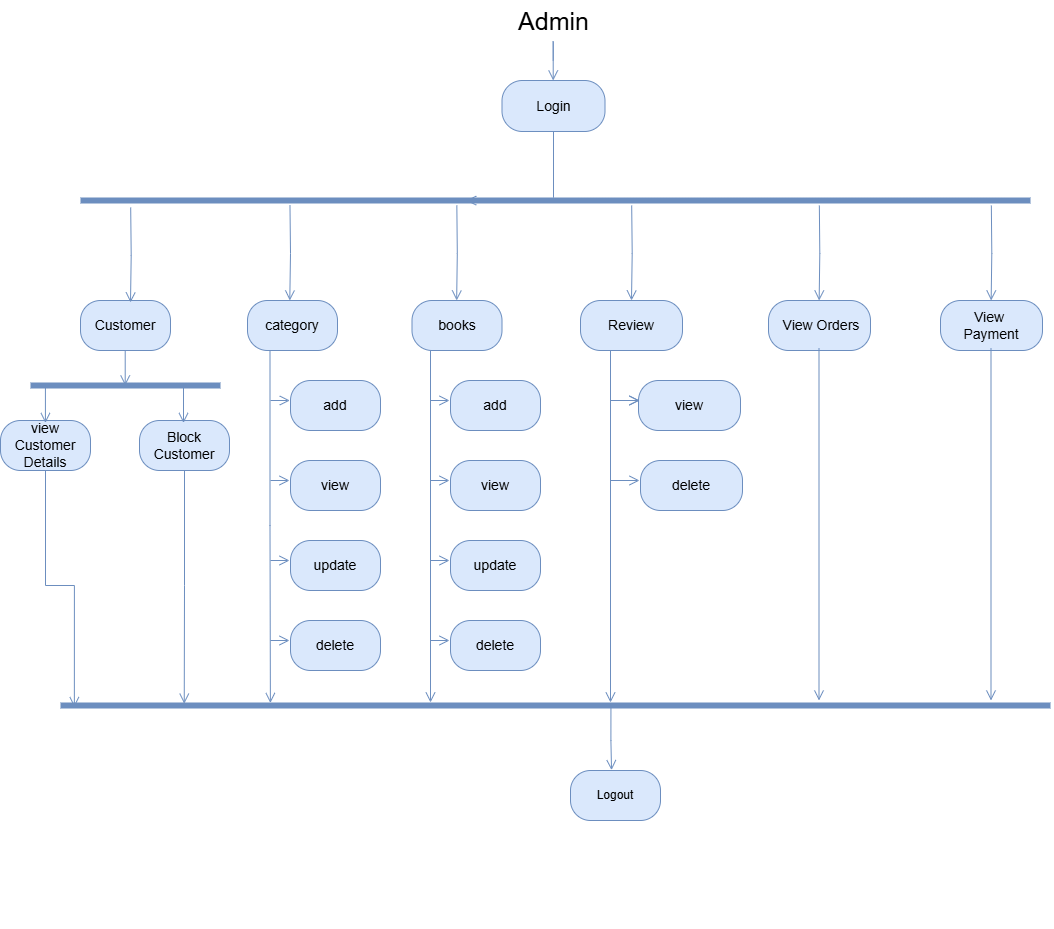

The diagram above was exported from draw.io. Its source (the exported page's mxGraphModel, read from the mxfile embedded in the PNG):
<mxGraphModel dx="1737" dy="892" grid="1" gridSize="10" guides="1" tooltips="1" connect="1" arrows="1" fold="1" page="1" pageScale="1" pageWidth="827" pageHeight="1169" math="0" shadow="0">
  <root>
    <mxCell id="0" />
    <mxCell id="1" parent="0" />
    <mxCell id="Ey2Ilw-SeUvDcQbxZ9TV-3" style="edgeStyle=orthogonalEdgeStyle;rounded=0;orthogonalLoop=1;jettySize=auto;html=1;exitX=0.5;exitY=1;exitDx=0;exitDy=0;fontFamily=Helvetica;fontSize=13;fillColor=#dae8fc;strokeColor=#6c8ebf;" edge="1" parent="1">
      <mxGeometry relative="1" as="geometry">
        <mxPoint x="782.5" y="1250" as="sourcePoint" />
        <mxPoint x="782.5" y="1250" as="targetPoint" />
      </mxGeometry>
    </mxCell>
    <mxCell id="Ey2Ilw-SeUvDcQbxZ9TV-6" value="&lt;font style=&quot;font-size: 14px;&quot;&gt;Login&lt;/font&gt;" style="rounded=1;whiteSpace=wrap;html=1;arcSize=40;fillColor=#dae8fc;strokeColor=#6c8ebf;" vertex="1" parent="1">
      <mxGeometry x="731.5" y="410" width="103" height="51" as="geometry" />
    </mxCell>
    <mxCell id="Ey2Ilw-SeUvDcQbxZ9TV-9" value="" style="shape=line;html=1;strokeWidth=6;strokeColor=#6c8ebf;fillColor=#dae8fc;" vertex="1" parent="1">
      <mxGeometry x="290" y="1030" width="990" height="10" as="geometry" />
    </mxCell>
    <mxCell id="Ey2Ilw-SeUvDcQbxZ9TV-10" value="" style="shape=line;html=1;strokeWidth=6;strokeColor=#6c8ebf;fillColor=#dae8fc;" vertex="1" parent="1">
      <mxGeometry x="310" y="525" width="950" height="10" as="geometry" />
    </mxCell>
    <mxCell id="Ey2Ilw-SeUvDcQbxZ9TV-16" value="&lt;span style=&quot;font-size: 14px;&quot;&gt;category&lt;/span&gt;" style="rounded=1;whiteSpace=wrap;html=1;arcSize=40;fillColor=#dae8fc;strokeColor=#6c8ebf;" vertex="1" parent="1">
      <mxGeometry x="477" y="630" width="90" height="50" as="geometry" />
    </mxCell>
    <mxCell id="Ey2Ilw-SeUvDcQbxZ9TV-17" value="&lt;div&gt;&lt;span style=&quot;font-size: 14px;&quot;&gt;&amp;nbsp;View Orders&lt;/span&gt;&lt;/div&gt;" style="rounded=1;whiteSpace=wrap;html=1;arcSize=40;fillColor=#dae8fc;strokeColor=#6c8ebf;" vertex="1" parent="1">
      <mxGeometry x="998" y="630" width="102" height="50" as="geometry" />
    </mxCell>
    <mxCell id="Ey2Ilw-SeUvDcQbxZ9TV-24" value="" style="edgeStyle=orthogonalEdgeStyle;html=1;verticalAlign=bottom;endArrow=open;endSize=8;strokeColor=#6c8ebf;rounded=0;fontSize=14;startArrow=none;fillColor=#dae8fc;entryX=0.5;entryY=0;entryDx=0;entryDy=0;" edge="1" parent="1" target="Ey2Ilw-SeUvDcQbxZ9TV-73">
      <mxGeometry relative="1" as="geometry">
        <mxPoint x="860.22" y="625" as="targetPoint" />
        <mxPoint x="861.19" y="535" as="sourcePoint" />
        <Array as="points" />
      </mxGeometry>
    </mxCell>
    <mxCell id="Ey2Ilw-SeUvDcQbxZ9TV-26" value="&lt;span style=&quot;font-size: 14px;&quot;&gt;books&lt;/span&gt;" style="rounded=1;whiteSpace=wrap;html=1;arcSize=40;fillColor=#dae8fc;strokeColor=#6c8ebf;" vertex="1" parent="1">
      <mxGeometry x="641.5" y="630" width="90" height="50" as="geometry" />
    </mxCell>
    <mxCell id="Ey2Ilw-SeUvDcQbxZ9TV-32" value="" style="edgeStyle=orthogonalEdgeStyle;html=1;verticalAlign=bottom;endArrow=open;endSize=8;strokeColor=#6c8ebf;rounded=0;fontSize=14;startArrow=none;fillColor=#dae8fc;exitX=0.5;exitY=1;exitDx=0;exitDy=0;entryX=0.406;entryY=0.508;entryDx=0;entryDy=0;entryPerimeter=0;" edge="1" parent="1" source="Ey2Ilw-SeUvDcQbxZ9TV-6" target="Ey2Ilw-SeUvDcQbxZ9TV-10">
      <mxGeometry relative="1" as="geometry">
        <mxPoint x="783" y="520" as="targetPoint" />
        <mxPoint x="782.71" y="480" as="sourcePoint" />
        <Array as="points">
          <mxPoint x="783" y="527" />
          <mxPoint x="783" y="527" />
        </Array>
      </mxGeometry>
    </mxCell>
    <mxCell id="Ey2Ilw-SeUvDcQbxZ9TV-33" value="" style="edgeStyle=orthogonalEdgeStyle;html=1;verticalAlign=bottom;endArrow=open;endSize=8;strokeColor=#6c8ebf;rounded=0;fontSize=14;startArrow=none;fillColor=#dae8fc;" edge="1" parent="1">
      <mxGeometry relative="1" as="geometry">
        <mxPoint x="782.71" y="410" as="targetPoint" />
        <mxPoint x="782.71" y="390" as="sourcePoint" />
        <Array as="points">
          <mxPoint x="782.71" y="371" />
        </Array>
      </mxGeometry>
    </mxCell>
    <mxCell id="Ey2Ilw-SeUvDcQbxZ9TV-67" value="" style="edgeStyle=orthogonalEdgeStyle;html=1;verticalAlign=bottom;endArrow=open;endSize=8;strokeColor=#6c8ebf;rounded=0;fontSize=14;startArrow=none;fillColor=#dae8fc;exitX=0.556;exitY=0.785;exitDx=0;exitDy=0;exitPerimeter=0;entryX=0.456;entryY=-0.007;entryDx=0;entryDy=0;entryPerimeter=0;" edge="1" parent="1" source="Ey2Ilw-SeUvDcQbxZ9TV-9" target="Ey2Ilw-SeUvDcQbxZ9TV-68">
      <mxGeometry relative="1" as="geometry">
        <mxPoint x="835.5" y="1100" as="targetPoint" />
        <mxPoint x="834.5" y="1040" as="sourcePoint" />
        <Array as="points" />
      </mxGeometry>
    </mxCell>
    <mxCell id="Ey2Ilw-SeUvDcQbxZ9TV-68" value="Logout" style="rounded=1;whiteSpace=wrap;html=1;arcSize=40;fillColor=#dae8fc;strokeColor=#6c8ebf;" vertex="1" parent="1">
      <mxGeometry x="800" y="1100" width="90" height="50" as="geometry" />
    </mxCell>
    <mxCell id="Ey2Ilw-SeUvDcQbxZ9TV-71" value="&lt;font style=&quot;font-size: 25px;&quot;&gt;Admin&lt;/font&gt;" style="text;html=1;align=center;verticalAlign=middle;resizable=0;points=[];autosize=1;strokeColor=none;fillColor=none;" vertex="1" parent="1">
      <mxGeometry x="738" y="330" width="90" height="40" as="geometry" />
    </mxCell>
    <mxCell id="Ey2Ilw-SeUvDcQbxZ9TV-72" value="&lt;span style=&quot;font-size: 14px;&quot;&gt;Customer&lt;/span&gt;" style="rounded=1;whiteSpace=wrap;html=1;arcSize=40;fillColor=#dae8fc;strokeColor=#6c8ebf;" vertex="1" parent="1">
      <mxGeometry x="310" y="630" width="90" height="50" as="geometry" />
    </mxCell>
    <mxCell id="Ey2Ilw-SeUvDcQbxZ9TV-73" value="&lt;div&gt;&lt;span style=&quot;font-size: 14px;&quot;&gt;Review&lt;/span&gt;&lt;/div&gt;" style="rounded=1;whiteSpace=wrap;html=1;arcSize=40;fillColor=#dae8fc;strokeColor=#6c8ebf;" vertex="1" parent="1">
      <mxGeometry x="810" y="630" width="102" height="50" as="geometry" />
    </mxCell>
    <mxCell id="Ey2Ilw-SeUvDcQbxZ9TV-74" value="&lt;div&gt;&lt;span style=&quot;font-size: 14px;&quot;&gt;View&amp;nbsp;&lt;/span&gt;&lt;/div&gt;&lt;div&gt;&lt;span style=&quot;font-size: 14px;&quot;&gt;Payment&lt;/span&gt;&lt;/div&gt;" style="rounded=1;whiteSpace=wrap;html=1;arcSize=40;fillColor=#dae8fc;strokeColor=#6c8ebf;" vertex="1" parent="1">
      <mxGeometry x="1170" y="630" width="102" height="50" as="geometry" />
    </mxCell>
    <mxCell id="Ey2Ilw-SeUvDcQbxZ9TV-75" value="&lt;span style=&quot;font-size: 14px;&quot;&gt;view Customer Details&lt;/span&gt;" style="rounded=1;whiteSpace=wrap;html=1;arcSize=40;fillColor=#dae8fc;strokeColor=#6c8ebf;" vertex="1" parent="1">
      <mxGeometry x="230" y="750" width="90" height="50" as="geometry" />
    </mxCell>
    <mxCell id="Ey2Ilw-SeUvDcQbxZ9TV-76" value="&lt;span style=&quot;font-size: 14px;&quot;&gt;Block Customer&lt;/span&gt;" style="rounded=1;whiteSpace=wrap;html=1;arcSize=40;fillColor=#dae8fc;strokeColor=#6c8ebf;" vertex="1" parent="1">
      <mxGeometry x="369" y="750" width="90" height="50" as="geometry" />
    </mxCell>
    <mxCell id="Ey2Ilw-SeUvDcQbxZ9TV-77" value="&lt;span style=&quot;font-size: 14px;&quot;&gt;add&lt;/span&gt;" style="rounded=1;whiteSpace=wrap;html=1;arcSize=40;fillColor=#dae8fc;strokeColor=#6c8ebf;" vertex="1" parent="1">
      <mxGeometry x="520" y="710" width="90" height="50" as="geometry" />
    </mxCell>
    <mxCell id="Ey2Ilw-SeUvDcQbxZ9TV-78" value="&lt;span style=&quot;font-size: 14px;&quot;&gt;view&lt;/span&gt;" style="rounded=1;whiteSpace=wrap;html=1;arcSize=40;fillColor=#dae8fc;strokeColor=#6c8ebf;" vertex="1" parent="1">
      <mxGeometry x="520" y="790" width="90" height="50" as="geometry" />
    </mxCell>
    <mxCell id="Ey2Ilw-SeUvDcQbxZ9TV-79" value="&lt;span style=&quot;font-size: 14px;&quot;&gt;update&lt;/span&gt;" style="rounded=1;whiteSpace=wrap;html=1;arcSize=40;fillColor=#dae8fc;strokeColor=#6c8ebf;" vertex="1" parent="1">
      <mxGeometry x="520" y="870" width="90" height="50" as="geometry" />
    </mxCell>
    <mxCell id="Ey2Ilw-SeUvDcQbxZ9TV-80" value="&lt;span style=&quot;font-size: 14px;&quot;&gt;delete&lt;/span&gt;" style="rounded=1;whiteSpace=wrap;html=1;arcSize=40;fillColor=#dae8fc;strokeColor=#6c8ebf;" vertex="1" parent="1">
      <mxGeometry x="520" y="950" width="90" height="50" as="geometry" />
    </mxCell>
    <mxCell id="Ey2Ilw-SeUvDcQbxZ9TV-81" value="&lt;span style=&quot;font-size: 14px;&quot;&gt;add&lt;/span&gt;" style="rounded=1;whiteSpace=wrap;html=1;arcSize=40;fillColor=#dae8fc;strokeColor=#6c8ebf;" vertex="1" parent="1">
      <mxGeometry x="680" y="710" width="90" height="50" as="geometry" />
    </mxCell>
    <mxCell id="Ey2Ilw-SeUvDcQbxZ9TV-82" value="&lt;span style=&quot;font-size: 14px;&quot;&gt;update&lt;/span&gt;" style="rounded=1;whiteSpace=wrap;html=1;arcSize=40;fillColor=#dae8fc;strokeColor=#6c8ebf;" vertex="1" parent="1">
      <mxGeometry x="680" y="870" width="90" height="50" as="geometry" />
    </mxCell>
    <mxCell id="Ey2Ilw-SeUvDcQbxZ9TV-83" value="&lt;span style=&quot;font-size: 14px;&quot;&gt;delete&lt;/span&gt;" style="rounded=1;whiteSpace=wrap;html=1;arcSize=40;fillColor=#dae8fc;strokeColor=#6c8ebf;" vertex="1" parent="1">
      <mxGeometry x="680" y="950" width="90" height="50" as="geometry" />
    </mxCell>
    <mxCell id="Ey2Ilw-SeUvDcQbxZ9TV-84" value="&lt;span style=&quot;font-size: 14px;&quot;&gt;view&lt;/span&gt;" style="rounded=1;whiteSpace=wrap;html=1;arcSize=40;fillColor=#dae8fc;strokeColor=#6c8ebf;" vertex="1" parent="1">
      <mxGeometry x="680" y="790" width="90" height="50" as="geometry" />
    </mxCell>
    <mxCell id="Ey2Ilw-SeUvDcQbxZ9TV-85" value="&lt;div&gt;&lt;span style=&quot;font-size: 14px;&quot;&gt;view&lt;/span&gt;&lt;/div&gt;" style="rounded=1;whiteSpace=wrap;html=1;arcSize=40;fillColor=#dae8fc;strokeColor=#6c8ebf;" vertex="1" parent="1">
      <mxGeometry x="868" y="710" width="102" height="50" as="geometry" />
    </mxCell>
    <mxCell id="Ey2Ilw-SeUvDcQbxZ9TV-88" value="&lt;div&gt;&lt;span style=&quot;font-size: 14px;&quot;&gt;delete&lt;/span&gt;&lt;/div&gt;" style="rounded=1;whiteSpace=wrap;html=1;arcSize=40;fillColor=#dae8fc;strokeColor=#6c8ebf;" vertex="1" parent="1">
      <mxGeometry x="870" y="790" width="102" height="50" as="geometry" />
    </mxCell>
    <mxCell id="Ey2Ilw-SeUvDcQbxZ9TV-90" value="" style="edgeStyle=orthogonalEdgeStyle;html=1;verticalAlign=bottom;endArrow=open;endSize=8;strokeColor=#6c8ebf;rounded=0;fontSize=14;startArrow=none;fillColor=#dae8fc;entryX=0.5;entryY=0;entryDx=0;entryDy=0;" edge="1" parent="1">
      <mxGeometry relative="1" as="geometry">
        <mxPoint x="360" y="632" as="targetPoint" />
        <mxPoint x="360.19000000000005" y="537" as="sourcePoint" />
        <Array as="points" />
      </mxGeometry>
    </mxCell>
    <mxCell id="Ey2Ilw-SeUvDcQbxZ9TV-91" value="" style="edgeStyle=orthogonalEdgeStyle;html=1;verticalAlign=bottom;endArrow=open;endSize=8;strokeColor=#6c8ebf;rounded=0;fontSize=14;startArrow=none;fillColor=#dae8fc;entryX=0.5;entryY=0;entryDx=0;entryDy=0;" edge="1" parent="1">
      <mxGeometry relative="1" as="geometry">
        <mxPoint x="519.29" y="630" as="targetPoint" />
        <mxPoint x="519.48" y="535" as="sourcePoint" />
        <Array as="points" />
      </mxGeometry>
    </mxCell>
    <mxCell id="Ey2Ilw-SeUvDcQbxZ9TV-92" value="" style="edgeStyle=orthogonalEdgeStyle;html=1;verticalAlign=bottom;endArrow=open;endSize=8;strokeColor=#6c8ebf;rounded=0;fontSize=14;startArrow=none;fillColor=#dae8fc;entryX=0.5;entryY=0;entryDx=0;entryDy=0;" edge="1" parent="1">
      <mxGeometry relative="1" as="geometry">
        <mxPoint x="686.15" y="630" as="targetPoint" />
        <mxPoint x="686.34" y="535" as="sourcePoint" />
        <Array as="points" />
      </mxGeometry>
    </mxCell>
    <mxCell id="Ey2Ilw-SeUvDcQbxZ9TV-93" value="" style="edgeStyle=orthogonalEdgeStyle;html=1;verticalAlign=bottom;endArrow=open;endSize=8;strokeColor=#6c8ebf;rounded=0;fontSize=14;startArrow=none;fillColor=#dae8fc;entryX=0.5;entryY=0;entryDx=0;entryDy=0;" edge="1" parent="1">
      <mxGeometry relative="1" as="geometry">
        <mxPoint x="1048.65" y="630" as="targetPoint" />
        <mxPoint x="1048.8400000000001" y="535" as="sourcePoint" />
        <Array as="points" />
      </mxGeometry>
    </mxCell>
    <mxCell id="Ey2Ilw-SeUvDcQbxZ9TV-94" value="" style="edgeStyle=orthogonalEdgeStyle;html=1;verticalAlign=bottom;endArrow=open;endSize=8;strokeColor=#6c8ebf;rounded=0;fontSize=14;startArrow=none;fillColor=#dae8fc;entryX=0.5;entryY=0;entryDx=0;entryDy=0;" edge="1" parent="1">
      <mxGeometry relative="1" as="geometry">
        <mxPoint x="1220.65" y="630" as="targetPoint" />
        <mxPoint x="1220.8400000000001" y="535" as="sourcePoint" />
        <Array as="points" />
      </mxGeometry>
    </mxCell>
    <mxCell id="Ey2Ilw-SeUvDcQbxZ9TV-100" value="" style="shape=line;html=1;strokeWidth=6;strokeColor=#6c8ebf;fillColor=#dae8fc;" vertex="1" parent="1">
      <mxGeometry x="260" y="710" width="190" height="10" as="geometry" />
    </mxCell>
    <mxCell id="Ey2Ilw-SeUvDcQbxZ9TV-101" value="" style="edgeStyle=orthogonalEdgeStyle;html=1;verticalAlign=bottom;endArrow=open;endSize=8;strokeColor=#6c8ebf;rounded=0;fontSize=14;startArrow=none;fillColor=#dae8fc;entryX=0.5;entryY=0;entryDx=0;entryDy=0;" edge="1" parent="1">
      <mxGeometry relative="1" as="geometry">
        <mxPoint x="354.71" y="715" as="targetPoint" />
        <mxPoint x="354.71" y="680" as="sourcePoint" />
        <Array as="points" />
      </mxGeometry>
    </mxCell>
    <mxCell id="Ey2Ilw-SeUvDcQbxZ9TV-102" value="" style="edgeStyle=orthogonalEdgeStyle;html=1;verticalAlign=bottom;endArrow=open;endSize=8;strokeColor=#6c8ebf;rounded=0;fontSize=14;startArrow=none;fillColor=#dae8fc;entryX=0.5;entryY=0;entryDx=0;entryDy=0;" edge="1" parent="1">
      <mxGeometry relative="1" as="geometry">
        <mxPoint x="413" y="752.5" as="targetPoint" />
        <mxPoint x="413" y="717.5" as="sourcePoint" />
        <Array as="points" />
      </mxGeometry>
    </mxCell>
    <mxCell id="Ey2Ilw-SeUvDcQbxZ9TV-103" value="" style="edgeStyle=orthogonalEdgeStyle;html=1;verticalAlign=bottom;endArrow=open;endSize=8;strokeColor=#6c8ebf;rounded=0;fontSize=14;startArrow=none;fillColor=#dae8fc;entryX=0.5;entryY=0;entryDx=0;entryDy=0;" edge="1" parent="1">
      <mxGeometry relative="1" as="geometry">
        <mxPoint x="274.92" y="752.5" as="targetPoint" />
        <mxPoint x="274.92" y="717.5" as="sourcePoint" />
        <Array as="points" />
      </mxGeometry>
    </mxCell>
    <mxCell id="Ey2Ilw-SeUvDcQbxZ9TV-104" value="" style="edgeStyle=orthogonalEdgeStyle;html=1;verticalAlign=bottom;endArrow=open;endSize=8;strokeColor=#6c8ebf;rounded=0;fontSize=14;startArrow=none;fillColor=#dae8fc;exitX=0.25;exitY=1;exitDx=0;exitDy=0;entryX=0.212;entryY=0.247;entryDx=0;entryDy=0;entryPerimeter=0;" edge="1" parent="1" source="Ey2Ilw-SeUvDcQbxZ9TV-16" target="Ey2Ilw-SeUvDcQbxZ9TV-9">
      <mxGeometry relative="1" as="geometry">
        <mxPoint x="500" y="960" as="targetPoint" />
        <mxPoint x="500" y="790" as="sourcePoint" />
        <Array as="points" />
      </mxGeometry>
    </mxCell>
    <mxCell id="Ey2Ilw-SeUvDcQbxZ9TV-107" value="" style="edgeStyle=orthogonalEdgeStyle;html=1;verticalAlign=bottom;endArrow=open;endSize=8;strokeColor=#6c8ebf;rounded=0;fontSize=14;startArrow=none;fillColor=#dae8fc;entryX=-0.008;entryY=0.406;entryDx=0;entryDy=0;entryPerimeter=0;" edge="1" parent="1" target="Ey2Ilw-SeUvDcQbxZ9TV-77">
      <mxGeometry relative="1" as="geometry">
        <mxPoint x="511.4761904761906" y="803" as="targetPoint" />
        <mxPoint x="500" y="730" as="sourcePoint" />
        <Array as="points" />
      </mxGeometry>
    </mxCell>
    <mxCell id="Ey2Ilw-SeUvDcQbxZ9TV-108" value="" style="edgeStyle=orthogonalEdgeStyle;html=1;verticalAlign=bottom;endArrow=open;endSize=8;strokeColor=#6c8ebf;rounded=0;fontSize=14;startArrow=none;fillColor=#dae8fc;entryX=-0.008;entryY=0.406;entryDx=0;entryDy=0;entryPerimeter=0;" edge="1" parent="1">
      <mxGeometry relative="1" as="geometry">
        <mxPoint x="519" y="810" as="targetPoint" />
        <mxPoint x="500" y="810" as="sourcePoint" />
        <Array as="points" />
      </mxGeometry>
    </mxCell>
    <mxCell id="Ey2Ilw-SeUvDcQbxZ9TV-109" value="" style="edgeStyle=orthogonalEdgeStyle;html=1;verticalAlign=bottom;endArrow=open;endSize=8;strokeColor=#6c8ebf;rounded=0;fontSize=14;startArrow=none;fillColor=#dae8fc;entryX=-0.008;entryY=0.406;entryDx=0;entryDy=0;entryPerimeter=0;" edge="1" parent="1">
      <mxGeometry relative="1" as="geometry">
        <mxPoint x="519" y="890" as="targetPoint" />
        <mxPoint x="500" y="890" as="sourcePoint" />
        <Array as="points" />
      </mxGeometry>
    </mxCell>
    <mxCell id="Ey2Ilw-SeUvDcQbxZ9TV-110" value="" style="edgeStyle=orthogonalEdgeStyle;html=1;verticalAlign=bottom;endArrow=open;endSize=8;strokeColor=#6c8ebf;rounded=0;fontSize=14;startArrow=none;fillColor=#dae8fc;entryX=-0.008;entryY=0.406;entryDx=0;entryDy=0;entryPerimeter=0;" edge="1" parent="1">
      <mxGeometry relative="1" as="geometry">
        <mxPoint x="519" y="970" as="targetPoint" />
        <mxPoint x="500" y="970" as="sourcePoint" />
        <Array as="points" />
      </mxGeometry>
    </mxCell>
    <mxCell id="Ey2Ilw-SeUvDcQbxZ9TV-111" value="" style="edgeStyle=orthogonalEdgeStyle;html=1;verticalAlign=bottom;endArrow=open;endSize=8;strokeColor=#6c8ebf;rounded=0;fontSize=14;startArrow=none;fillColor=#dae8fc;exitX=0.25;exitY=1;exitDx=0;exitDy=0;entryX=0.212;entryY=0.247;entryDx=0;entryDy=0;entryPerimeter=0;" edge="1" parent="1">
      <mxGeometry relative="1" as="geometry">
        <mxPoint x="660" y="1032" as="targetPoint" />
        <mxPoint x="660" y="680" as="sourcePoint" />
        <Array as="points" />
      </mxGeometry>
    </mxCell>
    <mxCell id="Ey2Ilw-SeUvDcQbxZ9TV-112" value="" style="edgeStyle=orthogonalEdgeStyle;html=1;verticalAlign=bottom;endArrow=open;endSize=8;strokeColor=#6c8ebf;rounded=0;fontSize=14;startArrow=none;fillColor=#dae8fc;exitX=0.25;exitY=1;exitDx=0;exitDy=0;entryX=0.212;entryY=0.247;entryDx=0;entryDy=0;entryPerimeter=0;" edge="1" parent="1">
      <mxGeometry relative="1" as="geometry">
        <mxPoint x="840" y="1032" as="targetPoint" />
        <mxPoint x="840" y="680" as="sourcePoint" />
        <Array as="points" />
      </mxGeometry>
    </mxCell>
    <mxCell id="Ey2Ilw-SeUvDcQbxZ9TV-113" value="" style="edgeStyle=orthogonalEdgeStyle;html=1;verticalAlign=bottom;endArrow=open;endSize=8;strokeColor=#6c8ebf;rounded=0;fontSize=14;startArrow=none;fillColor=#dae8fc;exitX=0.25;exitY=1;exitDx=0;exitDy=0;entryX=0.212;entryY=0.247;entryDx=0;entryDy=0;entryPerimeter=0;" edge="1" parent="1">
      <mxGeometry relative="1" as="geometry">
        <mxPoint x="1048.5" y="1030" as="targetPoint" />
        <mxPoint x="1048.5" y="678" as="sourcePoint" />
        <Array as="points" />
      </mxGeometry>
    </mxCell>
    <mxCell id="Ey2Ilw-SeUvDcQbxZ9TV-114" value="" style="edgeStyle=orthogonalEdgeStyle;html=1;verticalAlign=bottom;endArrow=open;endSize=8;strokeColor=#6c8ebf;rounded=0;fontSize=14;startArrow=none;fillColor=#dae8fc;exitX=0.25;exitY=1;exitDx=0;exitDy=0;entryX=0.212;entryY=0.247;entryDx=0;entryDy=0;entryPerimeter=0;" edge="1" parent="1">
      <mxGeometry relative="1" as="geometry">
        <mxPoint x="1220.5" y="1030" as="targetPoint" />
        <mxPoint x="1220.5" y="678" as="sourcePoint" />
        <Array as="points" />
      </mxGeometry>
    </mxCell>
    <mxCell id="Ey2Ilw-SeUvDcQbxZ9TV-115" value="" style="edgeStyle=orthogonalEdgeStyle;html=1;verticalAlign=bottom;endArrow=open;endSize=8;strokeColor=#6c8ebf;rounded=0;fontSize=14;startArrow=none;fillColor=#dae8fc;entryX=-0.008;entryY=0.406;entryDx=0;entryDy=0;entryPerimeter=0;" edge="1" parent="1">
      <mxGeometry relative="1" as="geometry">
        <mxPoint x="679" y="730" as="targetPoint" />
        <mxPoint x="660" y="730" as="sourcePoint" />
        <Array as="points" />
      </mxGeometry>
    </mxCell>
    <mxCell id="Ey2Ilw-SeUvDcQbxZ9TV-116" value="" style="edgeStyle=orthogonalEdgeStyle;html=1;verticalAlign=bottom;endArrow=open;endSize=8;strokeColor=#6c8ebf;rounded=0;fontSize=14;startArrow=none;fillColor=#dae8fc;entryX=-0.008;entryY=0.406;entryDx=0;entryDy=0;entryPerimeter=0;" edge="1" parent="1">
      <mxGeometry relative="1" as="geometry">
        <mxPoint x="679" y="810" as="targetPoint" />
        <mxPoint x="660" y="810" as="sourcePoint" />
        <Array as="points" />
      </mxGeometry>
    </mxCell>
    <mxCell id="Ey2Ilw-SeUvDcQbxZ9TV-118" value="" style="edgeStyle=orthogonalEdgeStyle;html=1;verticalAlign=bottom;endArrow=open;endSize=8;strokeColor=#6c8ebf;rounded=0;fontSize=14;startArrow=none;fillColor=#dae8fc;entryX=-0.008;entryY=0.406;entryDx=0;entryDy=0;entryPerimeter=0;" edge="1" parent="1">
      <mxGeometry relative="1" as="geometry">
        <mxPoint x="679" y="890" as="targetPoint" />
        <mxPoint x="660" y="890" as="sourcePoint" />
        <Array as="points" />
      </mxGeometry>
    </mxCell>
    <mxCell id="Ey2Ilw-SeUvDcQbxZ9TV-119" value="" style="edgeStyle=orthogonalEdgeStyle;html=1;verticalAlign=bottom;endArrow=open;endSize=8;strokeColor=#6c8ebf;rounded=0;fontSize=14;startArrow=none;fillColor=#dae8fc;entryX=-0.008;entryY=0.406;entryDx=0;entryDy=0;entryPerimeter=0;" edge="1" parent="1">
      <mxGeometry relative="1" as="geometry">
        <mxPoint x="679" y="970" as="targetPoint" />
        <mxPoint x="660" y="970" as="sourcePoint" />
        <Array as="points" />
      </mxGeometry>
    </mxCell>
    <mxCell id="Ey2Ilw-SeUvDcQbxZ9TV-120" value="" style="edgeStyle=orthogonalEdgeStyle;html=1;verticalAlign=bottom;endArrow=open;endSize=8;strokeColor=#6c8ebf;rounded=0;fontSize=14;startArrow=none;fillColor=#dae8fc;entryX=-0.008;entryY=0.406;entryDx=0;entryDy=0;entryPerimeter=0;" edge="1" parent="1">
      <mxGeometry relative="1" as="geometry">
        <mxPoint x="869" y="730" as="targetPoint" />
        <mxPoint x="840" y="730" as="sourcePoint" />
        <Array as="points" />
      </mxGeometry>
    </mxCell>
    <mxCell id="Ey2Ilw-SeUvDcQbxZ9TV-121" value="" style="edgeStyle=orthogonalEdgeStyle;html=1;verticalAlign=bottom;endArrow=open;endSize=8;strokeColor=#6c8ebf;rounded=0;fontSize=14;startArrow=none;fillColor=#dae8fc;entryX=-0.008;entryY=0.406;entryDx=0;entryDy=0;entryPerimeter=0;" edge="1" parent="1">
      <mxGeometry relative="1" as="geometry">
        <mxPoint x="869" y="730" as="targetPoint" />
        <mxPoint x="850" y="730" as="sourcePoint" />
        <Array as="points" />
      </mxGeometry>
    </mxCell>
    <mxCell id="Ey2Ilw-SeUvDcQbxZ9TV-122" value="" style="edgeStyle=orthogonalEdgeStyle;html=1;verticalAlign=bottom;endArrow=open;endSize=8;strokeColor=#6c8ebf;rounded=0;fontSize=14;startArrow=none;fillColor=#dae8fc;entryX=-0.008;entryY=0.406;entryDx=0;entryDy=0;entryPerimeter=0;" edge="1" parent="1">
      <mxGeometry relative="1" as="geometry">
        <mxPoint x="869" y="810" as="targetPoint" />
        <mxPoint x="840" y="810" as="sourcePoint" />
        <Array as="points" />
      </mxGeometry>
    </mxCell>
    <mxCell id="Ey2Ilw-SeUvDcQbxZ9TV-123" value="" style="edgeStyle=orthogonalEdgeStyle;html=1;verticalAlign=bottom;endArrow=open;endSize=8;strokeColor=#6c8ebf;rounded=0;fontSize=14;startArrow=none;fillColor=#dae8fc;exitX=0.5;exitY=1;exitDx=0;exitDy=0;entryX=0.014;entryY=0.661;entryDx=0;entryDy=0;entryPerimeter=0;" edge="1" parent="1" source="Ey2Ilw-SeUvDcQbxZ9TV-75" target="Ey2Ilw-SeUvDcQbxZ9TV-9">
      <mxGeometry relative="1" as="geometry">
        <mxPoint x="270" y="1040" as="targetPoint" />
        <mxPoint x="260" y="870" as="sourcePoint" />
        <Array as="points" />
      </mxGeometry>
    </mxCell>
    <mxCell id="Ey2Ilw-SeUvDcQbxZ9TV-125" value="" style="edgeStyle=orthogonalEdgeStyle;html=1;verticalAlign=bottom;endArrow=open;endSize=8;strokeColor=#6c8ebf;rounded=0;fontSize=14;startArrow=none;fillColor=#dae8fc;exitX=0.5;exitY=1;exitDx=0;exitDy=0;entryX=0.125;entryY=0.318;entryDx=0;entryDy=0;entryPerimeter=0;" edge="1" parent="1" source="Ey2Ilw-SeUvDcQbxZ9TV-76" target="Ey2Ilw-SeUvDcQbxZ9TV-9">
      <mxGeometry relative="1" as="geometry">
        <mxPoint x="429" y="1097" as="targetPoint" />
        <mxPoint x="400" y="860" as="sourcePoint" />
        <Array as="points" />
      </mxGeometry>
    </mxCell>
  </root>
</mxGraphModel>